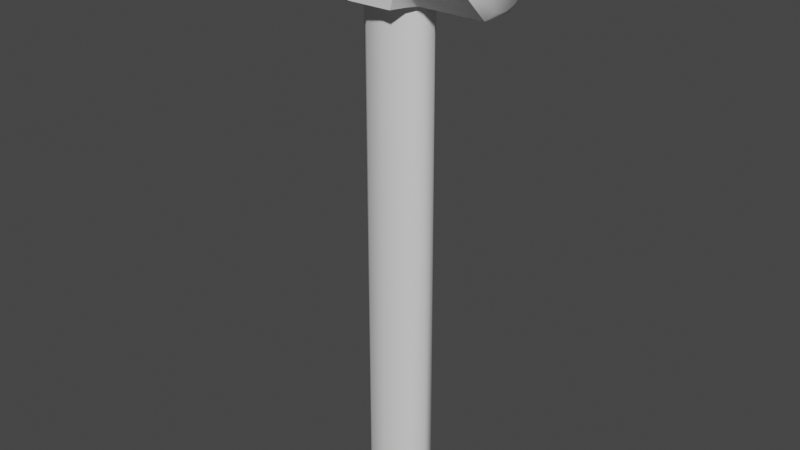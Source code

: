 # Source: Sledge_Hammer.blend  (saved by Blender 3.1.7; exported with 4.5.12 LTS)
import bpy
from mathutils import Matrix  # noqa: F401  (used for matrix-valued properties, if any)

bpy.ops.wm.read_factory_settings(use_empty=True)
scene = bpy.context.scene
scene.name = 'Scene'

# ---- collections
col_collection = bpy.data.collections.new('Collection'); scene.collection.children.link(col_collection)

# ---- materials (node trees are filled in below, after node groups)
mat_material_001 = bpy.data.materials.new('Material.001')

# ---- material node trees
mat_material_001.use_nodes = True; mat_material_001.node_tree.nodes.clear()
_N = mat_material_001.node_tree.nodes; _L = mat_material_001.node_tree.links
n0 = _N.new('ShaderNodeOutputMaterial'); n0.name = 'Material Output'; n0.location = (300, 300)
n1 = _N.new('ShaderNodeBsdfPrincipled'); n1.name = 'Principled BSDF'; n1.location = (10, 300)
n1.distribution = 'GGX'
n1.subsurface_method = 'BURLEY'
n1.inputs[3].default_value = 1.45
n1.inputs[27].default_value = (0.0, 0.0, 0.0, 1.0)
n1.inputs[28].default_value = 1.0
_L.new(n1.outputs[0], n0.inputs[0])
n0.is_active_output = True

# ---- world
world_world = bpy.data.worlds.new('World'); scene.world = world_world
world_world.use_nodes = True; world_world.node_tree.nodes.clear()
_N = world_world.node_tree.nodes; _L = world_world.node_tree.links
n0 = _N.new('ShaderNodeOutputWorld'); n0.name = 'World Output'; n0.location = (300, 300)
n1 = _N.new('ShaderNodeBackground'); n1.name = 'Background'; n1.location = (10, 300)
n1.inputs[0].default_value = (0.05088, 0.05088, 0.05088, 1.0)
_L.new(n1.outputs[0], n0.inputs[0])
n0.is_active_output = True
world_world.color = (0.05088, 0.05088, 0.05088)
world_world.use_sun_shadow = False
world_world.sun_shadow_jitter_overblur = 0.0

# ---- meshes
me_cylinder_001 = bpy.data.meshes.new('Cylinder.001')
me_cylinder_001.from_pydata([(3.68, -0.289, 0.1636), (3.511, -0.1197, 0.2594), (3.679, -0.289, 0.252), (3.511, -0.2888, 0.1636), (3.607, -0.289, 0.1961), (3.663, -0.289, 0.2293), (3.511, -0.1892, 0.1973), (3.511, -0.1272, 0.2386), (3.511, -0.1197, 0.719), (3.68, -0.289, 0.719), (3.68, 0.289, 0.1636), (3.679, 0.2889, 0.2512), (3.511, 0.1207, 0.252), (3.511, 0.289, 0.1636), (3.511, 0.1929, 0.1961), (3.511, 0.1374, 0.2293), (3.611, 0.2887, 0.1973), (3.665, 0.2888, 0.2314), (3.68, 0.289, 0.719), (3.511, 0.1197, 0.719), (4.089, 0.1197, 0.1636), (3.92, 0.289, 0.1636), (4.089, 0.1211, 0.2513), (3.921, 0.289, 0.252), (4.089, 0.2888, 0.1636), (3.975, 0.289, 0.2054), (4.029, 0.289, 0.1827), (3.937, 0.289, 0.2293), (4.089, 0.1707, 0.2074), (4.089, 0.2272, 0.1832), (4.089, 0.1349, 0.2314), (4.089, 0.1197, 0.719), (3.92, 0.289, 0.719), (3.92, -0.289, 0.1636), (4.089, -0.1197, 0.1636), (3.921, -0.2889, 0.2512), (4.089, -0.1207, 0.252), (4.089, -0.289, 0.1636), (4.089, -0.1748, 0.2054), (4.089, -0.229, 0.1827), (4.089, -0.1374, 0.2293), (3.971, -0.2888, 0.2074), (4.027, -0.2887, 0.1832), (3.935, -0.2888, 0.2314), (3.92, -0.289, 0.719), (4.089, -0.1197, 0.719), (3.777, 0.2509, 0.764), (3.68, 0.2219, 0.7639), (3.606, 0.1612, 0.764), (3.55, 0.04681, 0.764), (3.558, -0.07185, 0.7639), (3.606, -0.1612, 0.764), (3.68, -0.2219, 0.7639), (3.8, -0.2529, 0.7641), (3.92, -0.2219, 0.7639), (4.01, -0.1436, 0.764), (4.053, 9.203e-07, 0.7643), (4.022, 0.1203, 0.7639), (3.961, 0.1936, 0.764), (3.872, 0.2419, 0.7639), (4.089, -0.1197, -0.1636), (3.92, -0.289, -0.1636), (4.089, -0.1211, -0.2512), (3.921, -0.289, -0.252), (4.089, -0.2888, -0.1636), (3.975, -0.289, -0.2054), (4.029, -0.289, -0.1827), (3.937, -0.289, -0.2293), (4.089, -0.1707, -0.2074), (4.089, -0.2273, -0.1832), (4.089, -0.1349, -0.2314), (4.089, -0.1197, -0.719), (3.92, -0.289, -0.719), (3.92, 0.289, -0.1636), (4.089, 0.1197, -0.1636), (3.921, 0.2889, -0.2513), (4.089, 0.1207, -0.252), (4.089, 0.289, -0.1636), (4.089, 0.1748, -0.2054), (4.089, 0.229, -0.1827), (4.089, 0.1374, -0.2293), (3.971, 0.2888, -0.2074), (4.027, 0.2887, -0.1832), (3.935, 0.2888, -0.2314), (3.92, 0.289, -0.719), (4.089, 0.1197, -0.719), (3.68, 0.289, -0.1636), (3.511, 0.1211, -0.2512), (3.679, 0.289, -0.252), (3.511, 0.2888, -0.1636), (3.607, 0.289, -0.1961), (3.663, 0.289, -0.2293), (3.511, 0.1892, -0.1973), (3.511, 0.1349, -0.2314), (3.511, 0.1197, -0.719), (3.68, 0.289, -0.719), (3.68, -0.289, -0.1636), (3.679, -0.2889, -0.2513), (3.511, -0.1198, -0.2594), (3.511, -0.289, -0.1636), (3.511, -0.1929, -0.1961), (3.511, -0.1301, -0.2354), (3.611, -0.2887, -0.1973), (3.665, -0.2888, -0.2314), (3.68, -0.289, -0.719), (3.511, -0.1197, -0.719), (3.753, 0.25, -0.764), (3.872, 0.2419, -0.7639), (3.979, 0.1787, -0.7643), (4.05, 0.04681, -0.764), (4.042, -0.07185, -0.7639), (3.961, -0.1981, -0.7643), (3.8, -0.2528, -0.7643), (3.639, -0.1981, -0.7643), (3.558, -0.07185, -0.7639), (3.549, 0.02292, -0.764), (3.578, 0.1203, -0.7639), (3.639, 0.1936, -0.764), (3.511, 0.1488, 0.1345), (3.511, -0.1332, -0.1583), (3.511, -0.1362, 0.1536), (3.511, -0.06363, -0.2383), (3.511, 0.04176, 0.2502), (3.511, -0.06363, 0.2383), (3.511, 0.1198, -0.1887), (3.511, 0.1682, -0.0341), (3.511, 0.02111, -0.2532), (3.511, -0.1726, -0.008631)], [], [(3, 0, 4), (4, 0, 5), (5, 0, 2), (2, 1, 7), (2, 7, 5), (7, 6, 5), (5, 6, 4), (4, 6, 3), (101, 100, 119), (11, 10, 17), (16, 17, 10), (10, 13, 16), (11, 17, 12), (12, 17, 15), (17, 16, 15), (15, 16, 14), (14, 16, 13), (24, 21, 26), (26, 21, 25), (25, 21, 27), (27, 21, 23), (22, 20, 30), (28, 30, 20), (29, 28, 20), (20, 24, 29), (22, 30, 23), (23, 30, 27), (30, 28, 27), (27, 28, 25), (28, 29, 25), (25, 29, 26), (26, 29, 24), (37, 34, 39), (39, 34, 38), (38, 34, 40), (40, 34, 36), (87, 98, 126), (35, 33, 43), (41, 43, 33), (42, 41, 33), (33, 37, 42), (35, 43, 36), (36, 43, 40), (43, 41, 40), (40, 41, 38), (41, 42, 38), (38, 42, 39), (39, 42, 37), (46, 18, 47), (18, 48, 47), (48, 19, 49), (49, 8, 50), (50, 8, 51), (51, 9, 52), (52, 9, 53), (53, 44, 54), (44, 55, 54), (55, 45, 56), (56, 31, 57), (31, 58, 57), (58, 32, 59), (32, 46, 59), (18, 19, 48), (19, 8, 49), (8, 9, 51), (9, 44, 53), (44, 45, 55), (45, 31, 56), (31, 32, 58), (32, 18, 46), (64, 61, 66), (66, 61, 65), (65, 61, 67), (67, 61, 63), (62, 60, 70), (68, 70, 60), (69, 68, 60), (60, 64, 69), (62, 70, 63), (63, 70, 67), (70, 68, 67), (67, 68, 65), (68, 69, 65), (65, 69, 66), (66, 69, 64), (77, 74, 79), (79, 74, 78), (78, 74, 80), (80, 74, 76), (75, 73, 83), (81, 83, 73), (82, 81, 73), (73, 77, 82), (75, 83, 76), (76, 83, 80), (83, 81, 80), (80, 81, 78), (81, 82, 78), (78, 82, 79), (79, 82, 77), (89, 86, 90), (90, 86, 91), (91, 86, 88), (87, 93, 88), (88, 93, 91), (93, 92, 91), (91, 92, 90), (90, 92, 89), (97, 96, 103), (102, 103, 96), (96, 99, 102), (101, 98, 97), (97, 103, 101), (103, 102, 101), (101, 102, 100), (100, 102, 99), (107, 84, 108), (108, 85, 109), (109, 71, 110), (110, 71, 111), (111, 72, 112), (112, 104, 113), (113, 105, 114), (105, 115, 114), (115, 94, 116), (94, 117, 116), (117, 95, 106), (106, 84, 107), (84, 85, 108), (85, 71, 109), (71, 72, 111), (72, 104, 112), (104, 105, 113), (105, 94, 115), (94, 95, 117), (95, 84, 106), (15, 14, 118), (60, 20, 34), (44, 2, 35), (60, 76, 74), (84, 88, 75), (63, 71, 62), (10, 23, 21), (20, 36, 34), (76, 84, 75), (86, 13, 10), (74, 24, 20), (23, 31, 22), (31, 36, 22), (36, 44, 35), (61, 37, 33), (2, 33, 35), (1, 12, 122), (100, 99, 119), (119, 98, 101), (14, 13, 118), (118, 12, 15), (7, 1, 120), (120, 3, 6), (6, 7, 120), (124, 89, 92), (93, 87, 124), (92, 93, 124), (61, 0, 96), (94, 98, 87), (48, 58, 46), (18, 23, 11), (64, 34, 37), (1, 19, 12), (115, 117, 110), (63, 96, 97), (99, 0, 3), (21, 86, 10), (104, 63, 97), (73, 88, 86), (88, 94, 87), (77, 21, 24), (71, 76, 62), (9, 1, 2), (98, 104, 97), (12, 18, 11), (98, 119, 121), (126, 124, 87), (98, 121, 126), (60, 74, 20), (44, 9, 2), (60, 62, 76), (84, 95, 88), (3, 120, 127), (119, 99, 127), (99, 3, 127), (63, 72, 71), (10, 11, 23), (20, 22, 36), (76, 85, 84), (86, 89, 13), (74, 77, 24), (23, 32, 31), (31, 45, 36), (36, 45, 44), (61, 64, 37), (2, 0, 33), (12, 118, 122), (123, 120, 1), (122, 123, 1), (61, 33, 0), (94, 105, 98), (51, 52, 54), (52, 53, 54), (54, 55, 56), (51, 54, 58), (56, 57, 54), (57, 58, 54), (58, 59, 46), (46, 47, 48), (58, 48, 51), (48, 49, 50), (51, 48, 50), (18, 32, 23), (64, 60, 34), (89, 124, 125), (13, 89, 125), (118, 13, 125), (1, 8, 19), (107, 108, 110), (108, 109, 110), (110, 111, 112), (107, 110, 117), (112, 113, 114), (115, 112, 114), (115, 116, 117), (117, 106, 107), (115, 110, 112), (63, 61, 96), (99, 96, 0), (21, 73, 86), (104, 72, 63), (73, 75, 88), (88, 95, 94), (77, 73, 21), (71, 85, 76), (9, 8, 1), (98, 105, 104), (12, 19, 18)])
me_cylinder_001.polygons.foreach_set('use_smooth', [True] * 244)
_k = set([(1, 7), (1, 8), (2, 5), (2, 9), (3, 4), (3, 6), (3, 99), (4, 5), (6, 7), (8, 9), (8, 19), (9, 44), (11, 17), (11, 18), (12, 15), (12, 19), (13, 14), (13, 16), (13, 89), (14, 15), (16, 17), (18, 19), (18, 32), (22, 30), (22, 31), (23, 27), (23, 32), (24, 26), (24, 29), (24, 77), (25, 26), (25, 27), (28, 29), (28, 30), (31, 32), (31, 45), (35, 43), (35, 44), (36, 40), (36, 45), (37, 39), (37, 42), (37, 64), (38, 39), (38, 40), (41, 42), (41, 43), (44, 45), (62, 70), (62, 71), (63, 67), (63, 72), (64, 66), (64, 69), (65, 66), (65, 67), (68, 69), (68, 70), (71, 72), (71, 85), (72, 104), (75, 83), (75, 84), (76, 80), (76, 85), (77, 79), (77, 82), (78, 79), (78, 80), (81, 82), (81, 83), (84, 85), (84, 95), (87, 93), (87, 94), (88, 91), (88, 95), (89, 90), (89, 92), (90, 91), (92, 93), (94, 95), (94, 105), (97, 103), (97, 104), (98, 101), (98, 105), (99, 100), (99, 102), (100, 101), (102, 103), (104, 105)])
me_cylinder_001.attributes.new('sharp_edge', 'BOOLEAN', 'EDGE').data.foreach_set('value', [ (min(e.vertices), max(e.vertices)) in _k for e in me_cylinder_001.edges])
_uv = me_cylinder_001.uv_layers.new(name='UVMap')
_uv.uv.foreach_set('vector', [0.2388, 0.02525, 0.233, 0.09155, 0.222, 0.06162, 0.222, 0.06162, 0.233, 0.09155, 0.2064, 0.08434, 0.2064, 0.08434, 0.233, 0.09155, 0.1974, 0.09109, 0.1974, 0.09109, 0.1703, 0.0001108, 0.1789, 0.0002221, 0.1974, 0.09109, 0.1789, 0.0002221, 0.2064, 0.08434, 0.1789, 0.0002221, 0.2048, 0.01021, 0.2064, 0.08434, 0.2064, 0.08434, 0.2048, 0.01021, 0.222, 0.06162, 0.222, 0.06162, 0.2048, 0.01021, 0.2388, 0.02525, 0.7534, 0.4101, 0.7769, 0.4245, 0.7546, 0.4388, 0.1947, 0.5715, 0.2291, 0.5726, 0.2022, 0.5775, 0.2168, 0.6, 0.2022, 0.5775, 0.2291, 0.5726, 0.2291, 0.5726, 0.2322, 0.6383, 0.2168, 0.6, 0.1947, 0.5715, 0.2022, 0.5775, 0.1682, 0.6582, 0.1682, 0.6582, 0.2022, 0.5775, 0.1781, 0.6572, 0.2022, 0.5775, 0.2168, 0.6, 0.1781, 0.6572, 0.1781, 0.6572, 0.2168, 0.6, 0.1998, 0.6502, 0.1998, 0.6502, 0.2168, 0.6, 0.2322, 0.6383, 0.2557, 0.4268, 0.2382, 0.4819, 0.2439, 0.4409, 0.2439, 0.4409, 0.2382, 0.4819, 0.2285, 0.457, 0.2285, 0.457, 0.2382, 0.4819, 0.2142, 0.469, 0.2142, 0.469, 0.2382, 0.4819, 0.2037, 0.4735, 0.2071, 0.3806, 0.2387, 0.3746, 0.2154, 0.3845, 0.2283, 0.3957, 0.2154, 0.3845, 0.2387, 0.3746, 0.2436, 0.4122, 0.2283, 0.3957, 0.2387, 0.3746, 0.2387, 0.3746, 0.2557, 0.4268, 0.2436, 0.4122, 0.2071, 0.3806, 0.2154, 0.3845, 0.2037, 0.4735, 0.2037, 0.4735, 0.2154, 0.3845, 0.2142, 0.469, 0.2154, 0.3845, 0.2283, 0.3957, 0.2142, 0.469, 0.2142, 0.469, 0.2283, 0.3957, 0.2285, 0.457, 0.2283, 0.3957, 0.2436, 0.4122, 0.2285, 0.457, 0.2285, 0.457, 0.2436, 0.4122, 0.2439, 0.4409, 0.2439, 0.4409, 0.2436, 0.4122, 0.2557, 0.4268, 0.2562, 0.236, 0.2409, 0.2904, 0.245, 0.2502, 0.245, 0.2502, 0.2409, 0.2904, 0.2305, 0.2666, 0.2305, 0.2666, 0.2409, 0.2904, 0.217, 0.2791, 0.217, 0.2791, 0.2409, 0.2904, 0.207, 0.284, 0.6569, 0.4022, 0.7496, 0.4013, 0.699, 0.4026, 0.2054, 0.1907, 0.2375, 0.183, 0.214, 0.1943, 0.2275, 0.2052, 0.214, 0.1943, 0.2375, 0.183, 0.2435, 0.2215, 0.2275, 0.2052, 0.2375, 0.183, 0.2375, 0.183, 0.2562, 0.236, 0.2435, 0.2215, 0.2054, 0.1907, 0.214, 0.1943, 0.207, 0.284, 0.207, 0.284, 0.214, 0.1943, 0.217, 0.2791, 0.214, 0.1943, 0.2275, 0.2052, 0.217, 0.2791, 0.217, 0.2791, 0.2275, 0.2052, 0.2305, 0.2666, 0.2275, 0.2052, 0.2435, 0.2215, 0.2305, 0.2666, 0.2305, 0.2666, 0.2435, 0.2215, 0.245, 0.2502, 0.245, 0.2502, 0.2435, 0.2215, 0.2562, 0.236, 0.6189, 0.8806, 0.597, 0.843, 0.6286, 0.8456, 0.597, 0.843, 0.6501, 0.8189, 0.6286, 0.8456, 0.6501, 0.8189, 0.6611, 0.7767, 0.6906, 0.7979, 0.6906, 0.7979, 0.7531, 0.7755, 0.7334, 0.8002, 0.7334, 0.8002, 0.7531, 0.7755, 0.7657, 0.8174, 0.7657, 0.8174, 0.8202, 0.8396, 0.7885, 0.8436, 0.7885, 0.8436, 0.8202, 0.8396, 0.8004, 0.8864, 0.8004, 0.8864, 0.8221, 0.9323, 0.7901, 0.9297, 0.8221, 0.9323, 0.7623, 0.9628, 0.7901, 0.9297, 0.7623, 0.9628, 0.7575, 0.9991, 0.7111, 0.9786, 0.7111, 0.9786, 0.6648, 0.9999, 0.6678, 0.9682, 0.6648, 0.9999, 0.6409, 0.9463, 0.6678, 0.9682, 0.6409, 0.9463, 0.5986, 0.935, 0.6228, 0.9146, 0.5986, 0.935, 0.6189, 0.8806, 0.6228, 0.9146, 0.597, 0.843, 0.6611, 0.7767, 0.6501, 0.8189, 0.6611, 0.7767, 0.7531, 0.7755, 0.6906, 0.7979, 0.7531, 0.7755, 0.8202, 0.8396, 0.7657, 0.8174, 0.8202, 0.8396, 0.8221, 0.9323, 0.8004, 0.8864, 0.8221, 0.9323, 0.7575, 0.9991, 0.7623, 0.9628, 0.7575, 0.9991, 0.6648, 0.9999, 0.7111, 0.9786, 0.6648, 0.9999, 0.5986, 0.935, 0.6409, 0.9463, 0.5986, 0.935, 0.597, 0.843, 0.6189, 0.8806, 0.3375, 0.2405, 0.355, 0.1855, 0.3492, 0.2264, 0.3492, 0.2264, 0.355, 0.1855, 0.3647, 0.2104, 0.3647, 0.2104, 0.355, 0.1855, 0.379, 0.1983, 0.379, 0.1983, 0.355, 0.1855, 0.3895, 0.1939, 0.386, 0.2867, 0.3544, 0.2926, 0.3776, 0.2828, 0.3648, 0.2715, 0.3776, 0.2828, 0.3544, 0.2926, 0.3496, 0.2551, 0.3648, 0.2715, 0.3544, 0.2926, 0.3544, 0.2926, 0.3375, 0.2405, 0.3496, 0.2551, 0.386, 0.2867, 0.3776, 0.2828, 0.3895, 0.1939, 0.3895, 0.1939, 0.3776, 0.2828, 0.379, 0.1983, 0.3776, 0.2828, 0.3648, 0.2715, 0.379, 0.1983, 0.379, 0.1983, 0.3648, 0.2715, 0.3647, 0.2104, 0.3648, 0.2715, 0.3496, 0.2551, 0.3647, 0.2104, 0.3647, 0.2104, 0.3496, 0.2551, 0.3492, 0.2264, 0.3492, 0.2264, 0.3496, 0.2551, 0.3375, 0.2405, 0.337, 0.4312, 0.3521, 0.3768, 0.3481, 0.4169, 0.3481, 0.4169, 0.3521, 0.3768, 0.3626, 0.4005, 0.3626, 0.4005, 0.3521, 0.3768, 0.376, 0.388, 0.376, 0.388, 0.3521, 0.3768, 0.386, 0.3831, 0.3878, 0.4762, 0.3557, 0.484, 0.3792, 0.4726, 0.3657, 0.4618, 0.3792, 0.4726, 0.3557, 0.484, 0.3496, 0.4456, 0.3657, 0.4618, 0.3557, 0.484, 0.3557, 0.484, 0.337, 0.4312, 0.3496, 0.4456, 0.3878, 0.4762, 0.3792, 0.4726, 0.386, 0.3831, 0.386, 0.3831, 0.3792, 0.4726, 0.376, 0.388, 0.3792, 0.4726, 0.3657, 0.4618, 0.376, 0.388, 0.376, 0.388, 0.3657, 0.4618, 0.3626, 0.4005, 0.3657, 0.4618, 0.3496, 0.4456, 0.3626, 0.4005, 0.3626, 0.4005, 0.3496, 0.4456, 0.3481, 0.4169, 0.3481, 0.4169, 0.3496, 0.4456, 0.337, 0.4312, 0.3555, 0.6417, 0.3606, 0.5752, 0.3719, 0.6051, 0.3719, 0.6051, 0.3606, 0.5752, 0.3873, 0.5821, 0.3873, 0.5821, 0.3606, 0.5752, 0.3962, 0.5752, 0.4219, 0.6668, 0.4125, 0.6652, 0.3962, 0.5752, 0.3962, 0.5752, 0.4125, 0.6652, 0.3873, 0.5821, 0.4125, 0.6652, 0.3899, 0.6565, 0.3873, 0.5821, 0.3873, 0.5821, 0.3899, 0.6565, 0.3719, 0.6051, 0.3719, 0.6051, 0.3899, 0.6565, 0.3555, 0.6417, 0.3987, 0.09627, 0.3645, 0.09488, 0.3913, 0.09019, 0.3769, 0.06764, 0.3913, 0.09019, 0.3645, 0.09488, 0.3645, 0.09488, 0.3616, 0.02941, 0.3769, 0.06764, 0.4188, 0.009807, 0.428, 0.01032, 0.3987, 0.09627, 0.3987, 0.09627, 0.3913, 0.09019, 0.4188, 0.009807, 0.3913, 0.09019, 0.3769, 0.06764, 0.4188, 0.009807, 0.4188, 0.009807, 0.3769, 0.06764, 0.394, 0.01756, 0.394, 0.01756, 0.3769, 0.06764, 0.3616, 0.02941, 0.6232, 0.08489, 0.5989, 0.06439, 0.6467, 0.04718, 0.6467, 0.04718, 0.6653, 0.0001108, 0.6941, 0.02256, 0.6941, 0.02256, 0.7577, 0.002371, 0.7371, 0.02661, 0.7371, 0.02661, 0.7577, 0.002371, 0.7819, 0.05664, 0.7819, 0.05664, 0.8221, 0.06843, 0.7999, 0.1146, 0.7999, 0.1146, 0.8202, 0.1615, 0.7798, 0.1716, 0.7798, 0.1716, 0.7537, 0.2246, 0.7345, 0.1996, 0.7537, 0.2246, 0.7001, 0.2019, 0.7345, 0.1996, 0.7001, 0.2019, 0.6617, 0.2224, 0.6654, 0.1911, 0.6617, 0.2224, 0.6393, 0.1687, 0.6654, 0.1911, 0.6393, 0.1687, 0.5975, 0.1565, 0.6195, 0.1276, 0.6195, 0.1276, 0.5989, 0.06439, 0.6232, 0.08489, 0.5989, 0.06439, 0.6653, 0.0001108, 0.6467, 0.04718, 0.6653, 0.0001108, 0.7577, 0.002371, 0.6941, 0.02256, 0.7577, 0.002371, 0.8221, 0.06843, 0.7819, 0.05664, 0.8221, 0.06843, 0.8202, 0.1615, 0.7999, 0.1146, 0.8202, 0.1615, 0.7537, 0.2246, 0.7798, 0.1716, 0.7537, 0.2246, 0.6617, 0.2224, 0.7001, 0.2019, 0.6617, 0.2224, 0.5975, 0.1565, 0.6393, 0.1687, 0.5975, 0.1565, 0.5989, 0.06439, 0.6195, 0.1276, 0.6518, 0.5886, 0.6303, 0.5761, 0.6469, 0.5522, 0.3544, 0.2926, 0.2387, 0.3746, 0.2409, 0.2904, 0.02548, 0.2033, 0.1974, 0.09109, 0.2054, 0.1907, 0.3544, 0.2926, 0.386, 0.3831, 0.3521, 0.3768, 0.5671, 0.4641, 0.3962, 0.5752, 0.3878, 0.4762, 0.3895, 0.1939, 0.5627, 0.2924, 0.386, 0.2867, 0.2291, 0.5726, 0.2037, 0.4735, 0.2382, 0.4819, 0.2387, 0.3746, 0.207, 0.284, 0.2409, 0.2904, 0.386, 0.3831, 0.5671, 0.4641, 0.3878, 0.4762, 0.3606, 0.5752, 0.2322, 0.6383, 0.2291, 0.5726, 0.3521, 0.3768, 0.2557, 0.4268, 0.2387, 0.3746, 0.2037, 0.4735, 0.03014, 0.3751, 0.2071, 0.3806, 0.03014, 0.3751, 0.207, 0.284, 0.2071, 0.3806, 0.207, 0.284, 0.02548, 0.2033, 0.2054, 0.1907, 0.355, 0.1855, 0.2562, 0.236, 0.2375, 0.183, 0.1974, 0.09109, 0.2375, 0.183, 0.2054, 0.1907, 0.7507, 0.5989, 0.6583, 0.5973, 0.6887, 0.5962, 0.7769, 0.4245, 0.8134, 0.4366, 0.7546, 0.4388, 0.7546, 0.4388, 0.7496, 0.4013, 0.7534, 0.4101, 0.6303, 0.5761, 0.593, 0.5641, 0.6469, 0.5522, 0.6469, 0.5522, 0.6583, 0.5973, 0.6518, 0.5886, 0.7535, 0.5909, 0.7507, 0.5989, 0.7566, 0.5582, 0.7566, 0.5582, 0.815, 0.5613, 0.7771, 0.5747, 0.7771, 0.5747, 0.7535, 0.5909, 0.7566, 0.5582, 0.6574, 0.4274, 0.5913, 0.4374, 0.63, 0.4241, 0.6513, 0.4103, 0.6569, 0.4022, 0.6574, 0.4274, 0.63, 0.4241, 0.6513, 0.4103, 0.6574, 0.4274, 0.355, 0.1855, 0.233, 0.09155, 0.3645, 0.09488, 0.6617, 0.2224, 0.7496, 0.4013, 0.6569, 0.4022, 0.6501, 0.8189, 0.6409, 0.9463, 0.6189, 0.8806, 0.01627, 0.5446, 0.2037, 0.4735, 0.1947, 0.5715, 0.3375, 0.2405, 0.2409, 0.2904, 0.2562, 0.236, 0.7507, 0.5989, 0.6611, 0.7767, 0.6583, 0.5973, 0.7001, 0.2019, 0.6393, 0.1687, 0.7371, 0.02661, 0.3895, 0.1939, 0.3645, 0.09488, 0.3987, 0.09627, 0.3616, 0.02941, 0.233, 0.09155, 0.2388, 0.02525, 0.2382, 0.4819, 0.3606, 0.5752, 0.2291, 0.5726, 0.5766, 0.1232, 0.3895, 0.1939, 0.3987, 0.09627, 0.3557, 0.484, 0.3962, 0.5752, 0.3606, 0.5752, 0.3962, 0.5752, 0.5911, 0.6359, 0.4219, 0.6668, 0.337, 0.4312, 0.2382, 0.4819, 0.2557, 0.4268, 0.5627, 0.2924, 0.386, 0.3831, 0.386, 0.2867, 0.01499, 0.1173, 0.1703, 0.0001108, 0.1974, 0.09109, 0.428, 0.01032, 0.5766, 0.1232, 0.3987, 0.09627, 0.1682, 0.6582, 0.01627, 0.5446, 0.1947, 0.5715, 0.7496, 0.4013, 0.7546, 0.4388, 0.7293, 0.4085, 0.699, 0.4026, 0.6574, 0.4274, 0.6569, 0.4022, 0.7496, 0.4013, 0.7293, 0.4085, 0.699, 0.4026, 0.3544, 0.2926, 0.3521, 0.3768, 0.2387, 0.3746, 0.02548, 0.2033, 0.01499, 0.1173, 0.1974, 0.09109, 0.3544, 0.2926, 0.386, 0.2867, 0.386, 0.3831, 0.5671, 0.4641, 0.5771, 0.5501, 0.3962, 0.5752, 0.815, 0.5613, 0.7566, 0.5582, 0.7698, 0.4959, 0.7546, 0.4388, 0.8134, 0.4366, 0.7698, 0.4959, 0.8134, 0.4366, 0.815, 0.5613, 0.7698, 0.4959, 0.3895, 0.1939, 0.5677, 0.2076, 0.5627, 0.2924, 0.2291, 0.5726, 0.1947, 0.5715, 0.2037, 0.4735, 0.2387, 0.3746, 0.2071, 0.3806, 0.207, 0.284, 0.386, 0.3831, 0.5634, 0.3781, 0.5671, 0.4641, 0.3606, 0.5752, 0.3555, 0.6417, 0.2322, 0.6383, 0.3521, 0.3768, 0.337, 0.4312, 0.2557, 0.4268, 0.2037, 0.4735, 0.02522, 0.46, 0.03014, 0.3751, 0.03014, 0.3751, 0.02938, 0.2893, 0.207, 0.284, 0.207, 0.284, 0.02938, 0.2893, 0.02548, 0.2033, 0.355, 0.1855, 0.3375, 0.2405, 0.2562, 0.236, 0.1974, 0.09109, 0.233, 0.09155, 0.2375, 0.183, 0.6583, 0.5973, 0.6469, 0.5522, 0.6887, 0.5962, 0.7291, 0.5911, 0.7566, 0.5582, 0.7507, 0.5989, 0.6887, 0.5962, 0.7291, 0.5911, 0.7507, 0.5989, 0.355, 0.1855, 0.2375, 0.183, 0.233, 0.09155, 0.6617, 0.2224, 0.7537, 0.2246, 0.7496, 0.4013, 0.7657, 0.8174, 0.7885, 0.8436, 0.7901, 0.9297, 0.7885, 0.8436, 0.8004, 0.8864, 0.7901, 0.9297, 0.7901, 0.9297, 0.7623, 0.9628, 0.7111, 0.9786, 0.7657, 0.8174, 0.7901, 0.9297, 0.6409, 0.9463, 0.7111, 0.9786, 0.6678, 0.9682, 0.7901, 0.9297, 0.6678, 0.9682, 0.6409, 0.9463, 0.7901, 0.9297, 0.6409, 0.9463, 0.6228, 0.9146, 0.6189, 0.8806, 0.6189, 0.8806, 0.6286, 0.8456, 0.6501, 0.8189, 0.6409, 0.9463, 0.6501, 0.8189, 0.7657, 0.8174, 0.6501, 0.8189, 0.6906, 0.7979, 0.7334, 0.8002, 0.7657, 0.8174, 0.6501, 0.8189, 0.7334, 0.8002, 0.01627, 0.5446, 0.02522, 0.46, 0.2037, 0.4735, 0.3375, 0.2405, 0.3544, 0.2926, 0.2409, 0.2904, 0.5913, 0.4374, 0.6574, 0.4274, 0.6388, 0.4873, 0.593, 0.5641, 0.5913, 0.4374, 0.6388, 0.4873, 0.6469, 0.5522, 0.593, 0.5641, 0.6388, 0.4873, 0.7507, 0.5989, 0.7531, 0.7755, 0.6611, 0.7767, 0.6232, 0.08489, 0.6467, 0.04718, 0.7371, 0.02661, 0.6467, 0.04718, 0.6941, 0.02256, 0.7371, 0.02661, 0.7371, 0.02661, 0.7819, 0.05664, 0.7999, 0.1146, 0.6232, 0.08489, 0.7371, 0.02661, 0.6393, 0.1687, 0.7999, 0.1146, 0.7798, 0.1716, 0.7345, 0.1996, 0.7001, 0.2019, 0.7999, 0.1146, 0.7345, 0.1996, 0.7001, 0.2019, 0.6654, 0.1911, 0.6393, 0.1687, 0.6393, 0.1687, 0.6195, 0.1276, 0.6232, 0.08489, 0.7001, 0.2019, 0.7371, 0.02661, 0.7999, 0.1146, 0.3895, 0.1939, 0.355, 0.1855, 0.3645, 0.09488, 0.3616, 0.02941, 0.3645, 0.09488, 0.233, 0.09155, 0.2382, 0.4819, 0.3557, 0.484, 0.3606, 0.5752, 0.5766, 0.1232, 0.5677, 0.2076, 0.3895, 0.1939, 0.3557, 0.484, 0.3878, 0.4762, 0.3962, 0.5752, 0.3962, 0.5752, 0.5771, 0.5501, 0.5911, 0.6359, 0.337, 0.4312, 0.3557, 0.484, 0.2382, 0.4819, 0.5627, 0.2924, 0.5634, 0.3781, 0.386, 0.3831, 0.01499, 0.1173, 0.0001108, 0.02868, 0.1703, 0.0001108, 0.428, 0.01032, 0.5911, 0.03822, 0.5766, 0.1232, 0.1682, 0.6582, 0.00161, 0.63, 0.01627, 0.5446])
me_cylinder_001.materials.append(mat_material_001)
me_cylinder_001.use_remesh_preserve_volume = False
me_cylinder_001.use_remesh_preserve_attributes = False
me_cylinder_001.use_mirror_vertex_groups = False
me_cylinder_001.update()
me_cylinder_001.normals_split_custom_set([tuple(v) for v in zip(*[iter([-0.001266, -1.0, -0.0001845, -0.0001977, -1.0, -0.0001252, -0.0007066, -1.0, -0.002972, -0.0007066, -1.0, -0.002972, -0.0001977, -1.0, -0.0001252, 0.0003871, -1.0, 0.0001034, 0.0003871, -1.0, 0.0001034, -0.0001977, -1.0, -0.0001252, 0.0001175, -1.0, 4.976e-05, -0.6969, -0.6889, 0.1995, -0.7023, -0.7036, 0.1086, -0.6371, -0.6445, 0.4228, -0.6969, -0.6889, 0.1995, -0.6371, -0.6445, 0.4228, -0.5859, -0.5757, 0.5703, -0.6371, -0.6445, 0.4228, -0.4321, -0.4384, 0.7881, -0.5859, -0.5757, 0.5703, -0.5859, -0.5757, 0.5703, -0.4321, -0.4384, 0.7881, -0.4185, -0.4125, 0.8091, -0.4185, -0.4125, 0.8091, -0.4321, -0.4384, 0.7881, -0.3052, -0.3048, 0.9022, -1.0, 0.0006957, 0.0002625, -1.0, -0.0006253, 0.002702, -1.0, -0.0004019, 0.0005279, -0.0022, 1.0, 0.000291, -0.0007982, 1.0, 0.001072, -0.008741, 1.0, 0.001199, -0.0007531, 1.0, 0.006229, -0.008741, 1.0, 0.001199, -0.0007982, 1.0, 0.001072, -0.0007982, 1.0, 0.001072, -0.0003186, 1.0, 0.001174, -0.0007531, 1.0, 0.006229, -0.6942, 0.6938, 0.1915, -0.5926, 0.5927, 0.5455, -0.6922, 0.6936, 0.1994, -0.6922, 0.6936, 0.1994, -0.5926, 0.5927, 0.5455, -0.5802, 0.5851, 0.5666, -0.5926, 0.5927, 0.5455, -0.427, 0.4267, 0.7972, -0.5802, 0.5851, 0.5666, -0.5802, 0.5851, 0.5666, -0.427, 0.4267, 0.7972, -0.4124, 0.4185, 0.8092, -0.4124, 0.4185, 0.8092, -0.427, 0.4267, 0.7972, -0.3048, 0.3052, 0.9022, 0.001266, 1.0, -0.0009115, 0.0002239, 1.0, -8.738e-05, 0.0009779, 1.0, -0.007226, 0.0009779, 1.0, -0.007226, 0.0002239, 1.0, -8.738e-05, -0.0002346, 1.0, 0.0003095, -0.0002346, 1.0, 0.0003095, 0.0002239, 1.0, -8.738e-05, -5.405e-05, 1.0, 1.361e-05, -5.405e-05, 1.0, 1.361e-05, 0.0002239, 1.0, -8.738e-05, -0.0001005, 1.0, 3.436e-05, 1.0, 0.002184, 0.0002886, 1.0, 0.0007736, 0.00102, 1.0, 0.008543, 0.001234, 1.0, 0.001806, 0.002783, 1.0, 0.008543, 0.001234, 1.0, 0.0007736, 0.00102, 0.9999, 0.0003221, 0.01084, 1.0, 0.001806, 0.002783, 1.0, 0.0007736, 0.00102, 1.0, 0.0007736, 0.00102, 1.0, 0.0003225, 0.001905, 0.9999, 0.0003221, 0.01084, 0.6939, 0.6942, 0.1914, 0.5963, 0.596, 0.5378, 0.6936, 0.6922, 0.1994, 0.6936, 0.6922, 0.1994, 0.5963, 0.596, 0.5378, 0.5884, 0.584, 0.5592, 0.5963, 0.596, 0.5378, 0.454, 0.4549, 0.7661, 0.5884, 0.584, 0.5592, 0.5884, 0.584, 0.5592, 0.454, 0.4549, 0.7661, 0.4447, 0.4407, 0.7797, 0.454, 0.4549, 0.7661, 0.3453, 0.345, 0.8728, 0.4447, 0.4407, 0.7797, 0.4447, 0.4407, 0.7797, 0.3453, 0.345, 0.8728, 0.3417, 0.3375, 0.8771, 0.3417, 0.3375, 0.8771, 0.3453, 0.345, 0.8728, 0.2919, 0.2897, 0.9115, 1.0, -0.001268, -0.0009126, 1.0, -0.0002212, -7.762e-05, 1.0, -0.0009735, -0.007227, 1.0, -0.0009735, -0.007227, 1.0, -0.0002212, -7.762e-05, 1.0, 0.0002361, 0.0003119, 1.0, 0.0002361, 0.0003119, 1.0, -0.0002212, -7.762e-05, 1.0, 0.0001021, 3.609e-05, 1.0, 0.0001021, 3.609e-05, 1.0, -0.0002212, -7.762e-05, 1.0, 0.0001088, 4.969e-05, -1.0, 0.00237, -0.0002463, -1.0, 8.154e-05, 6.309e-05, -0.9999, 0.0006817, -0.01373, 0.002191, -1.0, 0.0002913, 0.0007754, -1.0, 0.001023, 0.008568, -1.0, 0.001238, 0.001813, -1.0, 0.002787, 0.008568, -1.0, 0.001238, 0.0007754, -1.0, 0.001023, 0.0003233, -0.9999, 0.01086, 0.001813, -1.0, 0.002787, 0.0007754, -1.0, 0.001023, 0.0007754, -1.0, 0.001023, 0.0003212, -1.0, 0.001909, 0.0003233, -0.9999, 0.01086, 0.6942, -0.6938, 0.1915, 0.596, -0.5963, 0.5378, 0.6922, -0.6936, 0.1994, 0.6922, -0.6936, 0.1994, 0.596, -0.5963, 0.5378, 0.584, -0.5884, 0.5592, 0.596, -0.5963, 0.5378, 0.4549, -0.454, 0.7661, 0.584, -0.5884, 0.5592, 0.584, -0.5884, 0.5592, 0.4549, -0.454, 0.7661, 0.4407, -0.4447, 0.7797, 0.4549, -0.454, 0.7661, 0.345, -0.3453, 0.8728, 0.4407, -0.4447, 0.7797, 0.4407, -0.4447, 0.7797, 0.345, -0.3453, 0.8728, 0.3375, -0.3417, 0.8771, 0.3375, -0.3417, 0.8771, 0.345, -0.3453, 0.8728, 0.2897, -0.2919, 0.9115, -0.01709, 0.4229, 0.906, -0.2483, 0.6006, 0.76, -0.1917, 0.3126, 0.9303, -0.2483, 0.6006, 0.76, -0.3131, 0.2848, 0.906, -0.1917, 0.3126, 0.9303, -0.3131, 0.2848, 0.906, -0.5936, 0.2498, 0.765, -0.4178, 0.04136, 0.9076, -0.4178, 0.04136, 0.9076, -0.5994, -0.2463, 0.7616, -0.3624, -0.07886, 0.9287, -0.3624, -0.07886, 0.9287, -0.5994, -0.2463, 0.7616, -0.3109, -0.2868, 0.9061, -0.3109, -0.2868, 0.9061, -0.2451, -0.5963, 0.7644, -0.1869, -0.3147, 0.9306, -0.1869, -0.3147, 0.9306, -0.2451, -0.5963, 0.7644, 1.854e-06, -0.4319, 0.9019, 1.854e-06, -0.4319, 0.9019, 0.2465, -0.5937, 0.766, 0.1961, -0.315, 0.9286, 0.2465, -0.5937, 0.766, 0.3279, -0.2642, 0.907, 0.1961, -0.315, 0.9286, 0.3279, -0.2642, 0.907, 0.589, -0.2382, 0.7723, 0.4326, -0.001973, 0.9016, 0.4326, -0.001973, 0.9016, 0.5964, 0.2451, 0.7644, 0.3144, 0.187, 0.9307, 0.5964, 0.2451, 0.7644, 0.2869, 0.3109, 0.9061, 0.3144, 0.187, 0.9307, 0.2869, 0.3109, 0.9061, 0.2491, 0.6002, 0.7601, 0.08542, 0.3566, 0.9304, 0.2491, 0.6002, 0.7601, -0.01709, 0.4229, 0.906, 0.08542, 0.3566, 0.9304, -0.2483, 0.6006, 0.76, -0.5936, 0.2498, 0.765, -0.3131, 0.2848, 0.906, -0.5936, 0.2498, 0.765, -0.5994, -0.2463, 0.7616, -0.4178, 0.04136, 0.9076, -0.5994, -0.2463, 0.7616, -0.2451, -0.5963, 0.7644, -0.3109, -0.2868, 0.9061, -0.2451, -0.5963, 0.7644, 0.2465, -0.5937, 0.766, 1.854e-06, -0.4319, 0.9019, 0.2465, -0.5937, 0.766, 0.589, -0.2382, 0.7723, 0.3279, -0.2642, 0.907, 0.589, -0.2382, 0.7723, 0.5964, 0.2451, 0.7644, 0.4326, -0.001973, 0.9016, 0.5964, 0.2451, 0.7644, 0.2491, 0.6002, 0.7601, 0.2869, 0.3109, 0.9061, 0.2491, 0.6002, 0.7601, -0.2483, 0.6006, 0.76, -0.01709, 0.4229, 0.906, 0.001266, -1.0, 0.0009113, 0.0002265, -1.0, 9.272e-05, 0.0009775, -1.0, 0.007225, 0.0009775, -1.0, 0.007225, 0.0002265, -1.0, 9.272e-05, -0.0002352, -1.0, -0.0003077, -0.0002352, -1.0, -0.0003077, 0.0002265, -1.0, 9.272e-05, -9.009e-06, -1.0, -1.878e-06, -9.009e-06, -1.0, -1.878e-06, 0.0002265, -1.0, 9.272e-05, -0.0001063, -1.0, -2.995e-05, 1.0, -0.002205, -0.0002912, 1.0, -0.0007775, -0.00102, 1.0, -0.008582, -0.001237, 1.0, -0.001806, -0.002783, 1.0, -0.008582, -0.001237, 1.0, -0.0007775, -0.00102, 0.9999, -0.0003221, -0.01084, 1.0, -0.001806, -0.002783, 1.0, -0.0007775, -0.00102, 1.0, -0.0007775, -0.00102, 1.0, -0.0003225, -0.001905, 0.9999, -0.0003221, -0.01084, 0.6938, -0.6942, -0.1915, 0.5963, -0.596, -0.5379, 0.6936, -0.6922, -0.1994, 0.6936, -0.6922, -0.1994, 0.5963, -0.596, -0.5379, 0.5884, -0.584, -0.5592, 0.5963, -0.596, -0.5379, 0.454, -0.4549, -0.7661, 0.5884, -0.584, -0.5592, 0.5884, -0.584, -0.5592, 0.454, -0.4549, -0.7661, 0.4447, -0.4407, -0.7797, 0.454, -0.4549, -0.7661, 0.3453, -0.345, -0.8728, 0.4447, -0.4407, -0.7797, 0.4447, -0.4407, -0.7797, 0.3453, -0.345, -0.8728, 0.3417, -0.3375, -0.8771, 0.3417, -0.3375, -0.8771, 0.3453, -0.345, -0.8728, 0.2919, -0.2897, -0.9115, 1.0, 0.001268, 0.0009126, 1.0, 0.0002251, 8.713e-05, 1.0, 0.0009735, 0.007227, 1.0, 0.0009735, 0.007227, 1.0, 0.0002251, 8.713e-05, 1.0, -0.0002361, -0.0003119, 1.0, -0.0002361, -0.0003119, 1.0, 0.0002251, 8.713e-05, 1.0, -5.105e-05, -1.443e-05, 1.0, -5.105e-05, -1.443e-05, 1.0, 0.0002251, 8.713e-05, 1.0, -9.884e-05, -3.451e-05, 0.00219, 1.0, -0.00029, 0.0007759, 1.0, -0.001022, 0.00857, 1.0, -0.001239, 0.001814, 1.0, -0.002787, 0.00857, 1.0, -0.001239, 0.0007759, 1.0, -0.001022, 0.0003236, 0.9999, -0.01086, 0.001814, 1.0, -0.002787, 0.0007759, 1.0, -0.001022, 0.0007759, 1.0, -0.001022, 0.0003216, 1.0, -0.001909, 0.0003236, 0.9999, -0.01086, 0.6942, 0.6939, -0.1914, 0.596, 0.5963, -0.5378, 0.6922, 0.6936, -0.1994, 0.6922, 0.6936, -0.1994, 0.596, 0.5963, -0.5378, 0.584, 0.5884, -0.5592, 0.596, 0.5963, -0.5378, 0.4549, 0.454, -0.7661, 0.584, 0.5884, -0.5592, 0.584, 0.5884, -0.5592, 0.4549, 0.454, -0.7661, 0.4407, 0.4447, -0.7797, 0.4549, 0.454, -0.7661, 0.345, 0.3453, -0.8728, 0.4407, 0.4447, -0.7797, 0.4407, 0.4447, -0.7797, 0.345, 0.3453, -0.8728, 0.3375, 0.3417, -0.8771, 0.3375, 0.3417, -0.8771, 0.345, 0.3453, -0.8728, 0.2897, 0.2919, -0.9115, -0.001266, 1.0, 0.0001847, -0.0001981, 1.0, 0.0001253, -0.0007071, 1.0, 0.002972, -0.0007071, 1.0, 0.002972, -0.0001981, 1.0, 0.0001253, 0.0003842, 1.0, -0.0001033, 0.0003842, 1.0, -0.0001033, -0.0001981, 1.0, 0.0001253, 0.0001167, 1.0, -4.932e-05, -0.6938, 0.6942, -0.1914, -0.5927, 0.5926, -0.5455, -0.6936, 0.6922, -0.1994, -0.6936, 0.6922, -0.1994, -0.5927, 0.5926, -0.5455, -0.5851, 0.5802, -0.5666, -0.5927, 0.5926, -0.5455, -0.4267, 0.427, -0.7973, -0.5851, 0.5802, -0.5666, -0.5851, 0.5802, -0.5666, -0.4267, 0.427, -0.7973, -0.4185, 0.4125, -0.8091, -0.4185, 0.4125, -0.8091, -0.4267, 0.427, -0.7973, -0.3052, 0.3048, -0.9022, -0.00215, -1.0, -0.000347, -0.00079, -1.0, -0.001096, -0.008399, -1.0, -0.001276, -0.0007526, -1.0, -0.006229, -0.008399, -1.0, -0.001276, -0.00079, -1.0, -0.001096, -0.00079, -1.0, -0.001096, -0.0003182, -1.0, -0.001174, -0.0007526, -1.0, -0.006229, -0.623, -0.6315, -0.4617, -0.7, -0.7021, -0.1307, -0.6968, -0.6912, -0.1915, -0.6968, -0.6912, -0.1915, -0.5926, -0.5894, -0.5491, -0.623, -0.6315, -0.4617, -0.5926, -0.5894, -0.5491, -0.4272, -0.4317, -0.7945, -0.623, -0.6315, -0.4617, -0.623, -0.6315, -0.4617, -0.4272, -0.4317, -0.7945, -0.4213, -0.4279, -0.7997, -0.4213, -0.4279, -0.7997, -0.4272, -0.4317, -0.7945, -0.3048, -0.3052, -0.9022, 0.08392, 0.3615, -0.9286, 0.2455, 0.5942, -0.7659, 0.3073, 0.3045, -0.9016, 0.3073, 0.3045, -0.9016, 0.5849, 0.2481, -0.7723, 0.4188, 0.04511, -0.907, 0.4188, 0.04511, -0.907, 0.5867, -0.2462, -0.7714, 0.3612, -0.08922, -0.9282, 0.3612, -0.08922, -0.9282, 0.5867, -0.2462, -0.7714, 0.293, -0.3285, -0.8979, 0.293, -0.3285, -0.8979, 0.2307, -0.5801, -0.7812, 4.95e-05, -0.4341, -0.9009, 4.95e-05, -0.4341, -0.9009, -0.2307, -0.5802, -0.7811, -0.293, -0.3285, -0.8979, -0.293, -0.3285, -0.8979, -0.5875, -0.249, -0.7699, -0.3549, -0.09562, -0.93, -0.5875, -0.249, -0.7699, -0.4229, 0.01709, -0.906, -0.3549, -0.09562, -0.93, -0.4229, 0.01709, -0.906, -0.6006, 0.2483, -0.76, -0.3123, 0.1915, -0.9305, -0.6006, 0.2483, -0.76, -0.2846, 0.3129, -0.9061, -0.3123, 0.1915, -0.9305, -0.2846, 0.3129, -0.9061, -0.2498, 0.5936, -0.765, -0.04136, 0.4179, -0.9076, -0.04136, 0.4179, -0.9076, 0.2455, 0.5942, -0.7659, 0.08392, 0.3615, -0.9286, 0.2455, 0.5942, -0.7659, 0.5849, 0.2481, -0.7723, 0.3073, 0.3045, -0.9016, 0.5849, 0.2481, -0.7723, 0.5867, -0.2462, -0.7714, 0.4188, 0.04511, -0.907, 0.5867, -0.2462, -0.7714, 0.2307, -0.5801, -0.7812, 0.293, -0.3285, -0.8979, 0.2307, -0.5801, -0.7812, -0.2307, -0.5802, -0.7811, 4.95e-05, -0.4341, -0.9009, -0.2307, -0.5802, -0.7811, -0.5875, -0.249, -0.7699, -0.293, -0.3285, -0.8979, -0.5875, -0.249, -0.7699, -0.6006, 0.2483, -0.76, -0.4229, 0.01709, -0.906, -0.6006, 0.2483, -0.76, -0.2498, 0.5936, -0.765, -0.2846, 0.3129, -0.9061, -0.2498, 0.5936, -0.765, 0.2455, 0.5942, -0.7659, -0.04136, 0.4179, -0.9076, -1.0, -0.0009658, -0.0006376, -1.0, 0.0004259, -0.001872, -1.0, 0.0005749, -0.0006654, 1.0, -0.0007775, -0.00102, 1.0, 0.0007736, 0.00102, 1.0, -0.0002212, -7.762e-05, 6.452e-05, -1.0, -4.345e-05, 0.0001175, -1.0, 4.976e-05, 0.002191, -1.0, 0.0002913, 1.0, -0.0007775, -0.00102, 1.0, -9.884e-05, -3.451e-05, 1.0, 0.0002251, 8.713e-05, 6.441e-05, 1.0, 4.316e-05, 0.0001167, 1.0, -4.932e-05, 0.00219, 1.0, -0.00029, 0.6936, -0.6922, -0.1994, 0.7069, -0.7073, -0.001672, 0.6938, -0.6942, -0.1915, -0.0007982, 1.0, 0.001072, -0.0001005, 1.0, 3.436e-05, 0.0002239, 1.0, -8.738e-05, 1.0, 0.0007736, 0.00102, 1.0, 0.0001088, 4.969e-05, 1.0, -0.0002212, -7.762e-05, 0.6922, 0.6936, -0.1994, 0.7073, 0.7069, -0.001666, 0.6942, 0.6939, -0.1914, -0.0001981, 1.0, 0.0001253, -0.0003186, 1.0, 0.001174, -0.0007982, 1.0, 0.001072, 1.0, 0.0002251, 8.713e-05, 1.0, 0.0003225, 0.001905, 1.0, 0.0007736, 0.00102, 0.6936, 0.6922, 0.1994, 0.7069, 0.7073, 0.001667, 0.6939, 0.6942, 0.1914, 1.0, 6.431e-05, -4.318e-05, 1.0, 0.0001088, 4.969e-05, 1.0, 0.002184, 0.0002886, 0.6922, -0.6936, 0.1994, 0.7073, -0.7069, 0.001672, 0.6942, -0.6938, 0.1915, 0.0002265, -1.0, 9.272e-05, 0.0003212, -1.0, 0.001909, 0.0007754, -1.0, 0.001023, 0.0001175, -1.0, 4.976e-05, 0.0007754, -1.0, 0.001023, 0.002191, -1.0, 0.0002913, -1.0, -0.003251, 0.0003607, -1.0, -8.587e-05, -0.0002656, -1.0, 4.714e-06, -0.0001294, -1.0, -0.0006253, 0.002702, -1.0, -0.001177, 0.0003167, -1.0, -0.0004019, 0.0005279, -1.0, -0.0004019, 0.0005279, -1.0, 8.154e-05, 6.309e-05, -1.0, 0.0006957, 0.0002625, -1.0, 0.0004259, -0.001872, -1.0, 0.001103, -0.000503, -1.0, 0.0005749, -0.0006654, -1.0, 0.0005749, -0.0006654, -1.0, -8.587e-05, -0.0002656, -1.0, -0.0009658, -0.0006376, -0.9989, -0.04523, 0.007409, -1.0, -0.003251, 0.0003607, -1.0, -0.001162, 0.001932, -1.0, -0.001162, 0.001932, -1.0, -5.861e-05, 0.001108, -1.0, -0.000368, 0.004816, -1.0, -0.000368, 0.004816, -0.9989, -0.04523, 0.007409, -1.0, -0.001162, 0.001932, -1.0, 0.002181, -0.002073, -1.0, 0.0002946, -0.0009402, -0.9999, 0.002166, -0.01151, -1.0, 0.008985, -0.00148, -1.0, 0.00237, -0.0002463, -1.0, 0.002181, -0.002073, -0.9999, 0.002166, -0.01151, -1.0, 0.008985, -0.00148, -1.0, 0.002181, -0.002073, 0.0002265, -1.0, 9.272e-05, -0.0001977, -1.0, -0.0001252, -0.00079, -1.0, -0.001096, -1.0, 5.499e-05, 2.849e-05, -1.0, 8.154e-05, 6.309e-05, -1.0, 0.00237, -0.0002463, -0.3131, 0.2848, 0.906, 0.2869, 0.3109, 0.9061, -0.01709, 0.4229, 0.906, -6.811e-05, 1.0, -3.912e-05, -0.0001005, 1.0, 3.436e-05, -0.0022, 1.0, 0.000291, 1.0, -0.0003225, -0.001905, 1.0, -0.0002212, -7.762e-05, 1.0, -0.001268, -0.0009126, -1.0, -0.003251, 0.0003607, -1.0, 0.0, 0.0, -1.0, -8.587e-05, -0.0002656, -0.4229, 0.01709, -0.906, -0.2846, 0.3129, -0.9061, 0.3612, -0.08922, -0.9282, -0.0001063, -1.0, -2.995e-05, -0.00079, -1.0, -0.001096, -0.00215, -1.0, -0.000347, -0.0003182, -1.0, -0.001174, -0.0001977, -1.0, -0.0001252, -0.001266, -1.0, -0.0001845, 0.0002239, 1.0, -8.738e-05, -0.0001981, 1.0, 0.0001253, -0.0007982, 1.0, 0.001072, -8.222e-05, -1.0, 4.288e-05, -0.0001063, -1.0, -2.995e-05, -0.00215, -1.0, -0.000347, 0.0007759, 1.0, -0.001022, 0.0001167, 1.0, -4.932e-05, -0.0001981, 1.0, 0.0001253, -0.6936, 0.6922, -0.1994, -0.7069, 0.7073, -0.001671, -0.6938, 0.6942, -0.1914, 0.0003216, 1.0, -0.001909, 0.0002239, 1.0, -8.738e-05, 0.001266, 1.0, -0.0009115, 1.0, -6.798e-05, 3.921e-05, 1.0, -9.884e-05, -3.451e-05, 1.0, -0.002205, -0.0002912, -0.7078, -0.7064, 0.0004689, -0.7023, -0.7036, 0.1086, -0.6969, -0.6889, 0.1995, -0.7, -0.7021, -0.1307, -0.7079, -0.7063, -0.0006683, -0.6968, -0.6912, -0.1915, -0.6922, 0.6936, 0.1994, -0.7073, 0.7069, 0.001672, -0.6942, 0.6938, 0.1915, -1.0, 8.154e-05, 6.309e-05, -1.0, -0.0004019, 0.0005279, -1.0, -1.259e-05, 2.995e-05, -0.9999, 0.0006817, -0.01373, -1.0, 0.002181, -0.002073, -1.0, 0.00237, -0.0002463, -1.0, 8.154e-05, 6.309e-05, -1.0, -1.259e-05, 2.995e-05, -0.9999, 0.0006817, -0.01373, 1.0, -0.0007775, -0.00102, 1.0, 0.0002251, 8.713e-05, 1.0, 0.0007736, 0.00102, 6.452e-05, -1.0, -4.345e-05, 0.0, -1.0, -1.024e-05, 0.0001175, -1.0, 4.976e-05, 1.0, -0.0007775, -0.00102, 1.0, -0.002205, -0.0002912, 1.0, -9.884e-05, -3.451e-05, 6.441e-05, 1.0, 4.316e-05, 4.067e-12, 1.0, 1.004e-05, 0.0001167, 1.0, -4.932e-05, -1.0, -5.861e-05, 0.001108, -1.0, -0.001162, 0.001932, -1.0, -0.0007614, -0.0004188, -1.0, -0.0004019, 0.0005279, -1.0, -0.001177, 0.0003167, -1.0, -0.0007614, -0.0004188, -1.0, -0.001177, 0.0003167, -1.0, -5.861e-05, 0.001108, -1.0, -0.0007614, -0.0004188, 0.6936, -0.6922, -0.1994, 0.7071, -0.7071, -0.001534, 0.7069, -0.7073, -0.001672, -0.0007982, 1.0, 0.001072, -0.0022, 1.0, 0.000291, -0.0001005, 1.0, 3.436e-05, 1.0, 0.0007736, 0.00102, 1.0, 0.002184, 0.0002886, 1.0, 0.0001088, 4.969e-05, 0.6922, 0.6936, -0.1994, 0.7071, 0.7071, -0.001533, 0.7073, 0.7069, -0.001666, -0.0001981, 1.0, 0.0001253, -0.001266, 1.0, 0.0001847, -0.0003186, 1.0, 0.001174, 1.0, 0.0002251, 8.713e-05, 1.0, 0.001268, 0.0009126, 1.0, 0.0003225, 0.001905, 0.6936, 0.6922, 0.1994, 0.7071, 0.7071, 0.001533, 0.7069, 0.7073, 0.001667, 1.0, 6.431e-05, -4.318e-05, 1.0, 0.0, -1.021e-05, 1.0, 0.0001088, 4.969e-05, 0.6922, -0.6936, 0.1994, 0.7071, -0.7071, 0.001534, 0.7073, -0.7069, 0.001672, 0.0002265, -1.0, 9.272e-05, 0.001266, -1.0, 0.0009113, 0.0003212, -1.0, 0.001909, 0.0001175, -1.0, 4.976e-05, -0.0001977, -1.0, -0.0001252, 0.0007754, -1.0, 0.001023, -1.0, -8.587e-05, -0.0002656, -1.0, 0.0005749, -0.0006654, -1.0, 4.714e-06, -0.0001294, -1.0, -3.875e-05, -9.512e-05, -1.0, -0.001162, 0.001932, -1.0, -0.003251, 0.0003607, -1.0, 4.714e-06, -0.0001294, -1.0, -3.875e-05, -9.512e-05, -1.0, -0.003251, 0.0003607, 0.0002265, -1.0, 9.272e-05, 0.0007754, -1.0, 0.001023, -0.0001977, -1.0, -0.0001252, -1.0, 5.499e-05, 2.849e-05, -1.0, 0.0, 0.0, -1.0, 8.154e-05, 6.309e-05, -0.3109, -0.2868, 0.9061, -0.1869, -0.3147, 0.9306, 0.1961, -0.315, 0.9286, -0.1869, -0.3147, 0.9306, 1.854e-06, -0.4319, 0.9019, 0.1961, -0.315, 0.9286, 0.1961, -0.315, 0.9286, 0.3279, -0.2642, 0.907, 0.4326, -0.001973, 0.9016, -0.3109, -0.2868, 0.9061, 0.1961, -0.315, 0.9286, 0.2869, 0.3109, 0.9061, 0.4326, -0.001973, 0.9016, 0.3144, 0.187, 0.9307, 0.1961, -0.315, 0.9286, 0.3144, 0.187, 0.9307, 0.2869, 0.3109, 0.9061, 0.1961, -0.315, 0.9286, 0.2869, 0.3109, 0.9061, 0.08542, 0.3566, 0.9304, -0.01709, 0.4229, 0.906, -0.01709, 0.4229, 0.906, -0.1917, 0.3126, 0.9303, -0.3131, 0.2848, 0.906, 0.2869, 0.3109, 0.9061, -0.3131, 0.2848, 0.906, -0.3109, -0.2868, 0.9061, -0.3131, 0.2848, 0.906, -0.4178, 0.04136, 0.9076, -0.3624, -0.07886, 0.9287, -0.3109, -0.2868, 0.9061, -0.3131, 0.2848, 0.906, -0.3624, -0.07886, 0.9287, -6.811e-05, 1.0, -3.912e-05, 0.0, 1.0, -4.072e-06, -0.0001005, 1.0, 3.436e-05, 1.0, -0.0003225, -0.001905, 1.0, -0.0007775, -0.00102, 1.0, -0.0002212, -7.762e-05, -1.0, 0.0002946, -0.0009402, -1.0, 0.002181, -0.002073, -1.0, 0.0004005, 0.0004262, -1.0, 0.001103, -0.000503, -1.0, 0.0002946, -0.0009402, -1.0, 0.0004005, 0.0004262, -1.0, 0.0005749, -0.0006654, -1.0, 0.001103, -0.000503, -1.0, 0.0004005, 0.0004262, -1.0, -0.003251, 0.0003607, -1.0, 0.0, 0.0, -1.0, 0.0, 0.0, 0.08392, 0.3615, -0.9286, 0.3073, 0.3045, -0.9016, 0.3612, -0.08922, -0.9282, 0.3073, 0.3045, -0.9016, 0.4188, 0.04511, -0.907, 0.3612, -0.08922, -0.9282, 0.3612, -0.08922, -0.9282, 0.293, -0.3285, -0.8979, 4.95e-05, -0.4341, -0.9009, 0.08392, 0.3615, -0.9286, 0.3612, -0.08922, -0.9282, -0.2846, 0.3129, -0.9061, 4.95e-05, -0.4341, -0.9009, -0.293, -0.3285, -0.8979, -0.3549, -0.09562, -0.93, -0.4229, 0.01709, -0.906, 4.95e-05, -0.4341, -0.9009, -0.3549, -0.09562, -0.93, -0.4229, 0.01709, -0.906, -0.3123, 0.1915, -0.9305, -0.2846, 0.3129, -0.9061, -0.2846, 0.3129, -0.9061, -0.04136, 0.4179, -0.9076, 0.08392, 0.3615, -0.9286, -0.4229, 0.01709, -0.906, 0.3612, -0.08922, -0.9282, 4.95e-05, -0.4341, -0.9009, -0.0001063, -1.0, -2.995e-05, 0.0002265, -1.0, 9.272e-05, -0.00079, -1.0, -0.001096, -0.0003182, -1.0, -0.001174, -0.00079, -1.0, -0.001096, -0.0001977, -1.0, -0.0001252, 0.0002239, 1.0, -8.738e-05, 0.0007759, 1.0, -0.001022, -0.0001981, 1.0, 0.0001253, -8.222e-05, -1.0, 4.288e-05, 5.084e-13, -1.0, 4.899e-07, -0.0001063, -1.0, -2.995e-05, 0.0007759, 1.0, -0.001022, 0.00219, 1.0, -0.00029, 0.0001167, 1.0, -4.932e-05, -0.6936, 0.6922, -0.1994, -0.7071, 0.7071, -0.001533, -0.7069, 0.7073, -0.001671, 0.0003216, 1.0, -0.001909, 0.0007759, 1.0, -0.001022, 0.0002239, 1.0, -8.738e-05, 1.0, -6.798e-05, 3.921e-05, 1.0, 0.0, 4.084e-06, 1.0, -9.884e-05, -3.451e-05, -0.7078, -0.7064, 0.0004689, -0.7071, -0.7071, -6.773e-08, -0.7023, -0.7036, 0.1086, -0.7, -0.7021, -0.1307, -0.7071, -0.7071, -9.089e-05, -0.7079, -0.7063, -0.0006683, -0.6922, 0.6936, 0.1994, -0.7071, 0.7071, 0.001534, -0.7073, 0.7069, 0.001672])] * 3)])
me_cylinder_002 = bpy.data.meshes.new('Cylinder.002')
me_cylinder_002.from_pydata([(3.511, 0.1488, 0.1345), (3.511, -0.1332, -0.1583), (3.511, -0.1362, 0.1536), (3.511, -0.06363, -0.2383), (3.511, 0.04176, 0.2502), (3.511, -0.06363, 0.2383), (3.511, 0.1198, -0.1887), (3.511, 0.1682, -0.0341), (3.511, 0.02111, -0.2532), (3.511, -0.1726, -0.008631), (-0.2, 0.1563, -0.09982), (-0.2, 0.08315, -0.2288), (-0.2, -0.02544, -0.2531), (-0.2, -0.1232, -0.1819), (-0.2, -0.1726, 0.008631), (-0.2, -0.1313, 0.1628), (-0.2, -0.06262, 0.2373), (-0.2, 0.02151, 0.2547), (-0.2, 0.1011, 0.2052), (-0.2, 0.1673, 0.0699)], [], [(12, 11, 8), (14, 13, 9), (1, 13, 3), (2, 14, 9), (16, 15, 5), (8, 11, 6), (15, 2, 5), (4, 17, 5), (0, 18, 4), (6, 10, 7), (7, 19, 0), (15, 14, 2), (8, 3, 12), (18, 17, 4), (5, 17, 16), (13, 12, 3), (7, 10, 19), (13, 1, 9), (0, 19, 18), (17, 18, 16), (18, 19, 15), (16, 18, 15), (15, 19, 14), (19, 10, 14), (10, 11, 13), (13, 11, 12), (13, 14, 10), (11, 10, 6)])
me_cylinder_002.polygons.foreach_set('use_smooth', [True] * 28)
_k = set([(10, 11), (10, 19), (11, 12), (12, 13), (13, 14), (14, 15), (15, 16), (16, 17), (17, 18), (18, 19)])
me_cylinder_002.attributes.new('sharp_edge', 'BOOLEAN', 'EDGE').data.foreach_set('value', [ (min(e.vertices), max(e.vertices)) in _k for e in me_cylinder_002.edges])
_uv = me_cylinder_002.uv_layers.new(name='UVMap')
_uv.uv.foreach_set('vector', [0.08553, 0.0004499, 0.1155, 0.000577, 0.0935, 0.9987, 7.102e-05, 7.102e-05, 0.05301, 0.0003022, 0.0002066, 0.9983, 0.04183, 0.9985, 0.05301, 0.0003022, 0.07036, 0.9986, 0.3154, 0.9997, 0.3601, 0.001682, 0.3601, 0.9999, 0.2899, 0.001365, 0.3172, 0.001488, 0.2854, 0.9996, 0.0935, 0.9987, 0.1155, 0.000577, 0.1252, 0.9989, 0.3172, 0.001488, 0.3154, 0.9997, 0.2854, 0.9996, 0.2569, 0.9995, 0.2668, 0.001255, 0.2854, 0.9996, 0.2145, 0.9993, 0.2416, 0.001136, 0.2569, 0.9995, 0.1252, 0.9989, 0.1553, 0.0007558, 0.1688, 0.9991, 0.1688, 0.9991, 0.2011, 0.0009566, 0.2145, 0.9993, 0.3172, 0.001488, 0.3601, 0.001682, 0.3154, 0.9997, 0.0935, 0.9987, 0.07036, 0.9986, 0.08553, 0.0004499, 0.2416, 0.001136, 0.2668, 0.001255, 0.2569, 0.9995, 0.2854, 0.9996, 0.2668, 0.001255, 0.2899, 0.001365, 0.05301, 0.0003022, 0.08553, 0.0004499, 0.07036, 0.9986, 0.1688, 0.9991, 0.1553, 0.0007558, 0.2011, 0.0009566, 0.05301, 0.0003022, 0.04183, 0.9985, 0.0002066, 0.9983, 0.2145, 0.9993, 0.2011, 0.0009566, 0.2416, 0.001136, 0.3606, 0.02749, 0.3783, 0.009514, 0.3603, 0.0506, 0.3783, 0.009514, 0.4177, 7.102e-05, 0.3758, 0.07301, 0.3603, 0.0506, 0.3783, 0.009514, 0.3758, 0.07301, 0.3758, 0.07301, 0.4177, 7.102e-05, 0.4138, 0.09288, 0.4177, 7.102e-05, 0.4616, 0.01293, 0.4138, 0.09288, 0.4616, 0.01293, 0.4912, 0.03969, 0.4667, 0.0911, 0.4667, 0.0911, 0.4912, 0.03969, 0.4912, 0.06962, 0.4667, 0.0911, 0.4138, 0.09288, 0.4616, 0.01293, 0.1155, 0.000577, 0.1553, 0.0007558, 0.1252, 0.9989])
me_cylinder_002.materials.append(mat_material_001)
me_cylinder_002.use_remesh_preserve_volume = False
me_cylinder_002.use_remesh_preserve_attributes = False
me_cylinder_002.use_mirror_vertex_groups = False
me_cylinder_002.update()
me_cylinder_002.normals_split_custom_set([tuple(v) for v in zip(*[iter([-0.003046, -0.2034, -0.9791, -0.003239, 0.5951, -0.8037, 0.003034, 0.2003, -0.9797, -0.0009061, -1.0, 0.003989, -0.002082, -0.8271, -0.5621, 1.286e-06, -0.9998, -0.019, 0.0005712, -0.8845, -0.4666, -0.002082, -0.8271, -0.5621, 0.002203, -0.4924, -0.8704, 0.0008145, -0.8939, 0.4482, -0.0009061, -1.0, 0.003989, 1.286e-06, -0.9998, -0.019, -0.0003706, -0.4924, 0.8704, -0.0005141, -0.876, 0.4823, 0.001276, -0.4685, 0.8834, 0.003034, 0.2003, -0.9797, -0.003239, 0.5951, -0.8037, 0.003018, 0.7977, -0.603, -0.0005141, -0.876, 0.4823, 0.0008145, -0.8939, 0.4482, 0.001276, -0.4685, 0.8834, 0.002928, 0.3481, 0.9375, -0.001148, 0.175, 0.9846, 0.001276, -0.4685, 0.8834, 0.003303, 0.9088, 0.4173, -0.00253, 0.7418, 0.6706, 0.002928, 0.3481, 0.9375, 0.003018, 0.7977, -0.603, -0.002671, 0.9583, -0.2859, 0.00257, 0.9955, -0.0944, 0.00257, 0.9955, -0.0944, -0.002632, 0.9811, 0.1936, 0.003303, 0.9088, 0.4173, -0.0005141, -0.876, 0.4823, -0.0009061, -1.0, 0.003989, 0.0008145, -0.8939, 0.4482, 0.003034, 0.2003, -0.9797, 0.002203, -0.4924, -0.8704, -0.003046, -0.2034, -0.9791, -0.00253, 0.7418, 0.6706, -0.001148, 0.175, 0.9846, 0.002928, 0.3481, 0.9375, 0.001276, -0.4685, 0.8834, -0.001148, 0.175, 0.9846, -0.0003706, -0.4924, 0.8704, -0.002082, -0.8271, -0.5621, -0.003046, -0.2034, -0.9791, 0.002203, -0.4924, -0.8704, 0.00257, 0.9955, -0.0944, -0.002671, 0.9583, -0.2859, -0.002632, 0.9811, 0.1936, -0.002082, -0.8271, -0.5621, 0.0005712, -0.8845, -0.4666, 1.286e-06, -0.9998, -0.019, 0.003303, 0.9088, 0.4173, -0.002632, 0.9811, 0.1936, -0.00253, 0.7418, 0.6706, -1.0, 0.0, 0.0, -1.0, 0.0, 0.0, -1.0, 0.0, 0.0, -1.0, 0.0, 0.0, -1.0, -6.838e-09, 0.0, -1.0, -2.151e-08, 0.0, -1.0, 0.0, 0.0, -1.0, 0.0, 0.0, -1.0, -2.151e-08, 0.0, -1.0, -2.151e-08, 0.0, -1.0, -6.838e-09, 0.0, -1.0, -1.608e-08, 0.0, -1.0, -6.838e-09, 0.0, -1.0, 0.0, 0.0, -1.0, -1.608e-08, 0.0, -1.0, 0.0, 0.0, -1.0, 0.0, 0.0, -1.0, 0.0, 0.0, -1.0, 0.0, 0.0, -1.0, 0.0, 0.0, -1.0, 0.0, 0.0, -1.0, 0.0, 0.0, -1.0, -1.608e-08, 0.0, -1.0, 0.0, 0.0, -0.003239, 0.5951, -0.8037, -0.002671, 0.9583, -0.2859, 0.003018, 0.7977, -0.603])] * 3)])

# ---- objects
ob_hammerhead = bpy.data.objects.new('HammerHead', me_cylinder_001)
ob_hammerhandle = bpy.data.objects.new('HammerHandle', me_cylinder_002)

# ---- transforms, parenting, visibility, modifiers, constraints
ob_hammerhead.location = (-4.06e-15, -1.819e-08, -4.644e-08)
ob_hammerhead.rotation_euler = (-0.0, -1.571, 0.0)
ob_hammerhead.lineart.crease_threshold = 0.0
ob_hammerhandle.location = (-4.06e-15, -1.819e-08, -4.644e-08)
ob_hammerhandle.rotation_euler = (-0.0, -1.571, 0.0)
ob_hammerhandle.lineart.crease_threshold = 0.0

# ---- collection membership
col_collection.objects.link(ob_hammerhead)
col_collection.objects.link(ob_hammerhandle)

# ---- scene / render settings (as saved in the file)
scene.frame_start = 1; scene.frame_end = 250; scene.frame_set(0)
scene.render.engine = 'CYCLES'
scene.cycles.use_denoising = False
scene.cycles.samples = 128
scene.cycles.sampling_pattern = 'TABULATED_SOBOL'
scene.cycles.use_adaptive_sampling = False
scene.cycles.use_light_tree = False
scene.view_settings.view_transform = 'Filmic'
bpy.context.view_layer.update()

# ---- added for rendering (the .blend has no active camera and no usable light): camera, sun
cam_auto = bpy.data.cameras.new('AutoCamera')
cam_auto.lens = 50.0
cam_auto.sensor_width = 36.0
cam_auto.clip_end = 1000.0
ob_auto_camera = bpy.data.objects.new('AutoCamera', cam_auto)
scene.collection.objects.link(ob_auto_camera)
ob_auto_camera.location = (4.24664, -5.09592, 5.34179)
ob_auto_camera.rotation_euler = (1.09748, -7.21219e-08, 0.694738)
scene.camera = ob_auto_camera
light_auto_sun = bpy.data.lights.new('AutoSun', 'SUN')
light_auto_sun.energy = 3.0
light_auto_sun.angle = 0.0523599
ob_auto_sun = bpy.data.objects.new('AutoSun', light_auto_sun)
scene.collection.objects.link(ob_auto_sun)
ob_auto_sun.rotation_euler = (0.872665, 0.174533, 0.523599)
bpy.context.view_layer.update()
